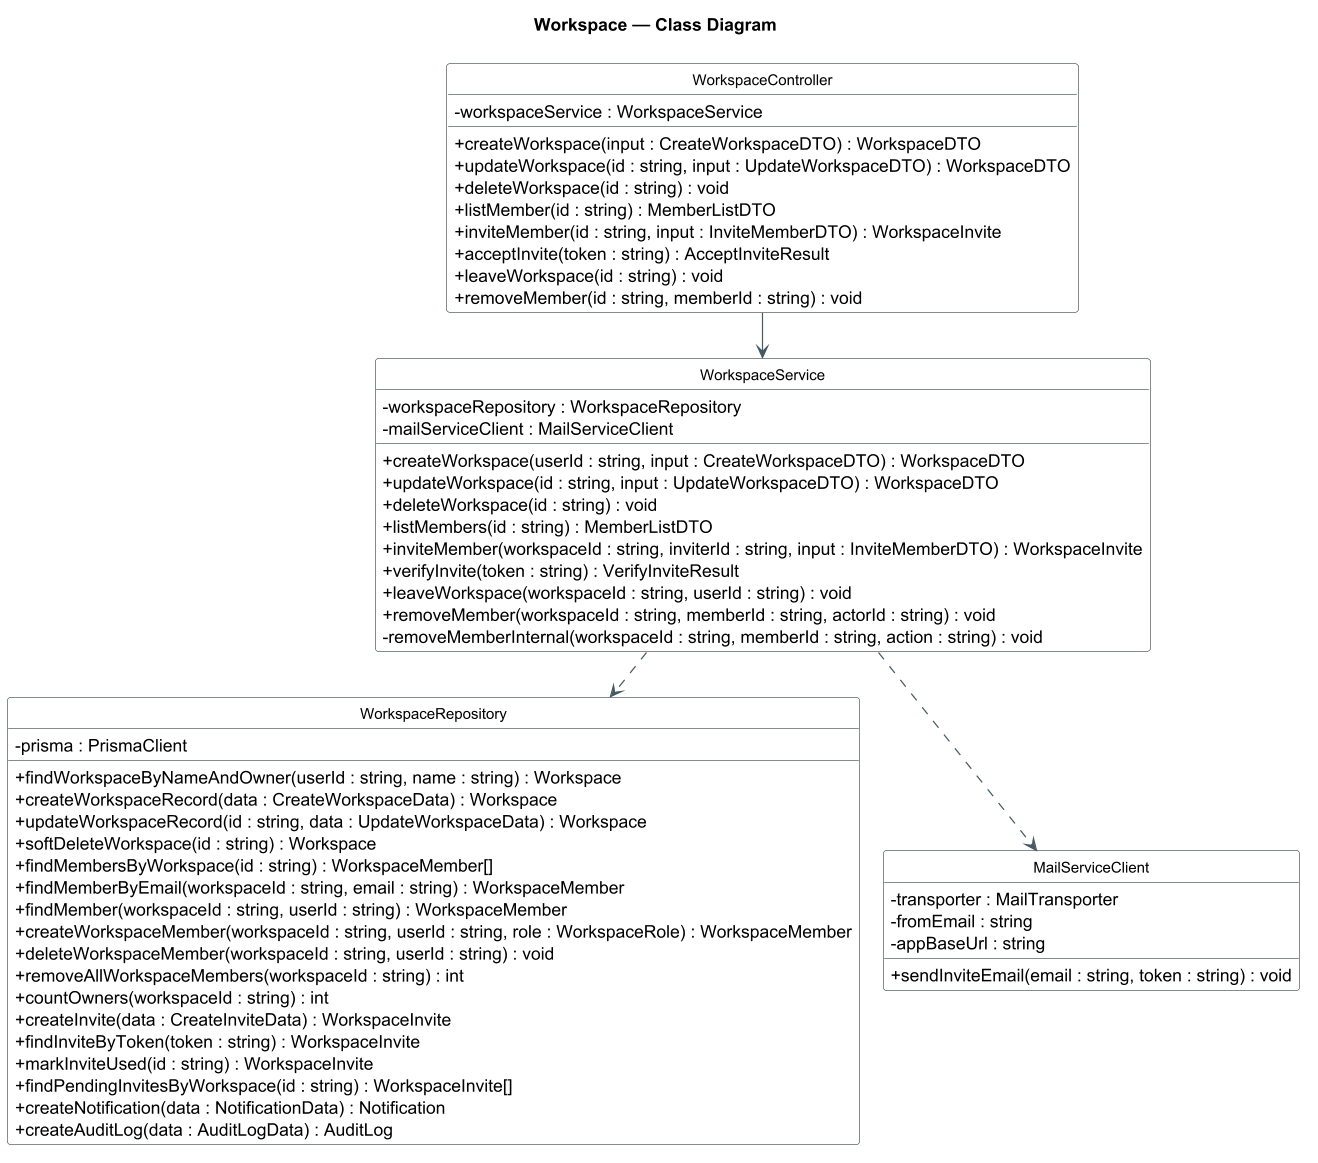

The diagram above was rendered by PlantUML. Its source (embedded in the PNG):
@startuml 08-workspace
!pragma layout smetana
!pragma layout smetana
skinparam dpi 120
skinparam shadowing false
skinparam classAttributeIconSize 0
skinparam packageStyle rectangle
skinparam class {
  BackgroundColor #FFFFFF
  BorderColor #37474F
  ArrowColor #455A64
  FontSize 12
}
hide circle
title Workspace — Class Diagram

class WorkspaceController {
  - workspaceService : WorkspaceService
  + createWorkspace(input : CreateWorkspaceDTO) : WorkspaceDTO
  + updateWorkspace(id : string, input : UpdateWorkspaceDTO) : WorkspaceDTO
  + deleteWorkspace(id : string) : void
  + listMember(id : string) : MemberListDTO
  + inviteMember(id : string, input : InviteMemberDTO) : WorkspaceInvite
  + acceptInvite(token : string) : AcceptInviteResult
  + leaveWorkspace(id : string) : void
  + removeMember(id : string, memberId : string) : void
}
class WorkspaceService {
  - workspaceRepository : WorkspaceRepository
  - mailServiceClient : MailServiceClient
  + createWorkspace(userId : string, input : CreateWorkspaceDTO) : WorkspaceDTO
  + updateWorkspace(id : string, input : UpdateWorkspaceDTO) : WorkspaceDTO
  + deleteWorkspace(id : string) : void
  + listMembers(id : string) : MemberListDTO
  + inviteMember(workspaceId : string, inviterId : string, input : InviteMemberDTO) : WorkspaceInvite
  + verifyInvite(token : string) : VerifyInviteResult
  + leaveWorkspace(workspaceId : string, userId : string) : void
  + removeMember(workspaceId : string, memberId : string, actorId : string) : void
  - removeMemberInternal(workspaceId : string, memberId : string, action : string) : void
}
class WorkspaceRepository {
  - prisma : PrismaClient
  + findWorkspaceByNameAndOwner(userId : string, name : string) : Workspace
  + createWorkspaceRecord(data : CreateWorkspaceData) : Workspace
  + updateWorkspaceRecord(id : string, data : UpdateWorkspaceData) : Workspace
  + softDeleteWorkspace(id : string) : Workspace
  + findMembersByWorkspace(id : string) : WorkspaceMember[]
  + findMemberByEmail(workspaceId : string, email : string) : WorkspaceMember
  + findMember(workspaceId : string, userId : string) : WorkspaceMember
  + createWorkspaceMember(workspaceId : string, userId : string, role : WorkspaceRole) : WorkspaceMember
  + deleteWorkspaceMember(workspaceId : string, userId : string) : void
  + removeAllWorkspaceMembers(workspaceId : string) : int
  + countOwners(workspaceId : string) : int
  + createInvite(data : CreateInviteData) : WorkspaceInvite
  + findInviteByToken(token : string) : WorkspaceInvite
  + markInviteUsed(id : string) : WorkspaceInvite
  + findPendingInvitesByWorkspace(id : string) : WorkspaceInvite[]
  + createNotification(data : NotificationData) : Notification
  + createAuditLog(data : AuditLogData) : AuditLog
}

class MailServiceClient {
  - transporter : MailTransporter
  - fromEmail : string
  - appBaseUrl : string
  + sendInviteEmail(email : string, token : string) : void
}

WorkspaceController --> WorkspaceService
WorkspaceService ..> WorkspaceRepository
WorkspaceService ..> MailServiceClient
@enduml